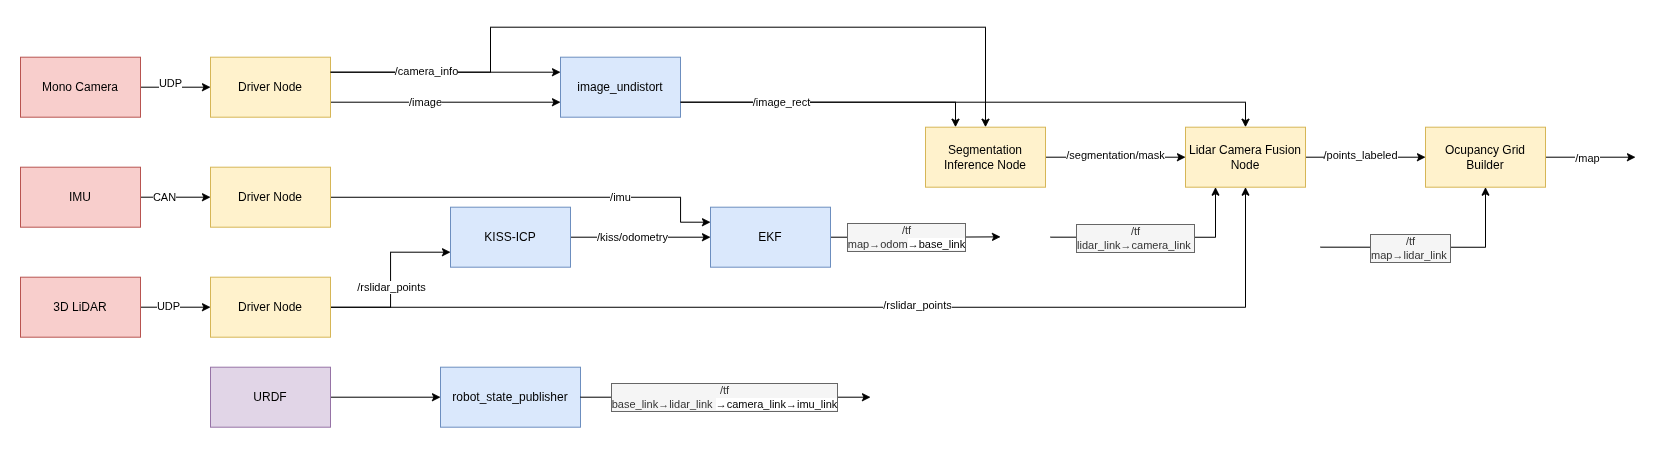

The diagram above was exported from draw.io. Its source (the exported page's mxGraphModel, read from the mxfile embedded in the PNG):
<mxGraphModel dx="1445" dy="933" grid="1" gridSize="10" guides="1" tooltips="1" connect="1" arrows="1" fold="1" page="1" pageScale="1" pageWidth="850" pageHeight="1100" math="0" shadow="0">
  <root>
    <mxCell id="0" />
    <mxCell id="1" parent="0" />
    <mxCell id="VwjVO-aHT9oYbcwcG35t-9" edge="1" parent="1" source="VwjVO-aHT9oYbcwcG35t-1" style="edgeStyle=orthogonalEdgeStyle;rounded=0;orthogonalLoop=1;jettySize=auto;html=1;" target="VwjVO-aHT9oYbcwcG35t-6">
      <mxGeometry relative="1" as="geometry" />
    </mxCell>
    <mxCell id="VwjVO-aHT9oYbcwcG35t-11" connectable="0" parent="VwjVO-aHT9oYbcwcG35t-9" style="edgeLabel;html=1;align=center;verticalAlign=middle;resizable=0;points=[];" value="UDP" vertex="1">
      <mxGeometry relative="1" x="-0.2286" y="1" as="geometry">
        <mxPoint as="offset" />
      </mxGeometry>
    </mxCell>
    <mxCell id="VwjVO-aHT9oYbcwcG35t-1" parent="1" style="rounded=0;whiteSpace=wrap;html=1;fillColor=#f8cecc;strokeColor=#b85450;" value="3D LiDAR" vertex="1">
      <mxGeometry height="60" width="120" x="20" y="430" as="geometry" />
    </mxCell>
    <mxCell id="VwjVO-aHT9oYbcwcG35t-8" edge="1" parent="1" source="VwjVO-aHT9oYbcwcG35t-2" style="edgeStyle=orthogonalEdgeStyle;rounded=0;orthogonalLoop=1;jettySize=auto;html=1;entryX=0;entryY=0.5;entryDx=0;entryDy=0;" target="VwjVO-aHT9oYbcwcG35t-5">
      <mxGeometry relative="1" as="geometry" />
    </mxCell>
    <mxCell id="VwjVO-aHT9oYbcwcG35t-12" connectable="0" parent="VwjVO-aHT9oYbcwcG35t-8" style="edgeLabel;html=1;align=center;verticalAlign=middle;resizable=0;points=[];" value="CAN" vertex="1">
      <mxGeometry relative="1" x="-0.3143" as="geometry">
        <mxPoint as="offset" />
      </mxGeometry>
    </mxCell>
    <mxCell id="VwjVO-aHT9oYbcwcG35t-2" parent="1" style="rounded=0;whiteSpace=wrap;html=1;fillColor=#f8cecc;strokeColor=#b85450;" value="IMU" vertex="1">
      <mxGeometry height="60" width="120" x="20" y="320" as="geometry" />
    </mxCell>
    <mxCell id="VwjVO-aHT9oYbcwcG35t-7" edge="1" parent="1" source="VwjVO-aHT9oYbcwcG35t-3" style="edgeStyle=orthogonalEdgeStyle;rounded=0;orthogonalLoop=1;jettySize=auto;html=1;entryX=0;entryY=0.5;entryDx=0;entryDy=0;" target="VwjVO-aHT9oYbcwcG35t-4">
      <mxGeometry relative="1" as="geometry" />
    </mxCell>
    <mxCell id="VwjVO-aHT9oYbcwcG35t-10" connectable="0" parent="VwjVO-aHT9oYbcwcG35t-7" style="edgeLabel;html=1;align=center;verticalAlign=middle;resizable=0;points=[];" value="UDP" vertex="1">
      <mxGeometry relative="1" x="-0.1429" y="4" as="geometry">
        <mxPoint as="offset" />
      </mxGeometry>
    </mxCell>
    <mxCell id="VwjVO-aHT9oYbcwcG35t-3" parent="1" style="rounded=0;whiteSpace=wrap;html=1;fillColor=#f8cecc;strokeColor=#b85450;" value="Mono Camera" vertex="1">
      <mxGeometry height="60" width="120" x="20" y="210" as="geometry" />
    </mxCell>
    <mxCell id="8NaSSV0t61jxCQ4j53ri-9" edge="1" parent="1" source="VwjVO-aHT9oYbcwcG35t-4" style="edgeStyle=orthogonalEdgeStyle;rounded=0;orthogonalLoop=1;jettySize=auto;html=1;exitX=1;exitY=0.25;exitDx=0;exitDy=0;entryX=0;entryY=0.25;entryDx=0;entryDy=0;" target="8NaSSV0t61jxCQ4j53ri-8">
      <mxGeometry relative="1" as="geometry" />
    </mxCell>
    <mxCell id="8NaSSV0t61jxCQ4j53ri-11" edge="1" parent="1" source="VwjVO-aHT9oYbcwcG35t-4" style="edgeStyle=orthogonalEdgeStyle;rounded=0;orthogonalLoop=1;jettySize=auto;html=1;exitX=1;exitY=0.75;exitDx=0;exitDy=0;entryX=0;entryY=0.75;entryDx=0;entryDy=0;" target="8NaSSV0t61jxCQ4j53ri-8">
      <mxGeometry relative="1" as="geometry" />
    </mxCell>
    <mxCell id="8NaSSV0t61jxCQ4j53ri-12" connectable="0" parent="8NaSSV0t61jxCQ4j53ri-11" style="edgeLabel;html=1;align=center;verticalAlign=middle;resizable=0;points=[];" value="/image" vertex="1">
      <mxGeometry relative="1" x="-0.179" as="geometry">
        <mxPoint as="offset" />
      </mxGeometry>
    </mxCell>
    <mxCell id="VwjVO-aHT9oYbcwcG35t-4" parent="1" style="rounded=0;whiteSpace=wrap;html=1;fillColor=#fff2cc;strokeColor=#d6b656;" value="Driver Node" vertex="1">
      <mxGeometry height="60" width="120" x="210" y="210" as="geometry" />
    </mxCell>
    <mxCell id="VwjVO-aHT9oYbcwcG35t-14" edge="1" parent="1" source="VwjVO-aHT9oYbcwcG35t-5" style="edgeStyle=orthogonalEdgeStyle;rounded=0;orthogonalLoop=1;jettySize=auto;html=1;entryX=0;entryY=0.25;entryDx=0;entryDy=0;" target="8NaSSV0t61jxCQ4j53ri-3">
      <mxGeometry relative="1" as="geometry">
        <Array as="points">
          <mxPoint x="680" y="350" />
          <mxPoint x="680" y="375" />
        </Array>
      </mxGeometry>
    </mxCell>
    <mxCell id="VwjVO-aHT9oYbcwcG35t-16" connectable="0" parent="VwjVO-aHT9oYbcwcG35t-14" style="edgeLabel;html=1;align=center;verticalAlign=middle;resizable=0;points=[];" value="/imu" vertex="1">
      <mxGeometry relative="1" x="-0.55" y="-1" as="geometry">
        <mxPoint x="199" y="-1" as="offset" />
      </mxGeometry>
    </mxCell>
    <mxCell id="VwjVO-aHT9oYbcwcG35t-5" parent="1" style="rounded=0;whiteSpace=wrap;html=1;fillColor=#fff2cc;strokeColor=#d6b656;" value="Driver Node" vertex="1">
      <mxGeometry height="60" width="120" x="210" y="320" as="geometry" />
    </mxCell>
    <mxCell id="VwjVO-aHT9oYbcwcG35t-15" edge="1" parent="1" source="VwjVO-aHT9oYbcwcG35t-6" style="edgeStyle=orthogonalEdgeStyle;rounded=0;orthogonalLoop=1;jettySize=auto;html=1;entryX=0;entryY=0.75;entryDx=0;entryDy=0;" target="VwjVO-aHT9oYbcwcG35t-13">
      <mxGeometry relative="1" as="geometry" />
    </mxCell>
    <mxCell id="VwjVO-aHT9oYbcwcG35t-17" connectable="0" parent="VwjVO-aHT9oYbcwcG35t-15" style="edgeLabel;html=1;align=center;verticalAlign=middle;resizable=0;points=[];" value="/rslidar_points" vertex="1">
      <mxGeometry relative="1" x="-0.6571" y="2" as="geometry">
        <mxPoint x="30" y="-18" as="offset" />
      </mxGeometry>
    </mxCell>
    <mxCell id="VwjVO-aHT9oYbcwcG35t-41" edge="1" parent="1" source="VwjVO-aHT9oYbcwcG35t-6" style="edgeStyle=orthogonalEdgeStyle;rounded=0;orthogonalLoop=1;jettySize=auto;html=1;entryX=0.5;entryY=1;entryDx=0;entryDy=0;" target="VwjVO-aHT9oYbcwcG35t-28">
      <mxGeometry relative="1" as="geometry" />
    </mxCell>
    <mxCell id="VwjVO-aHT9oYbcwcG35t-6" parent="1" style="rounded=0;whiteSpace=wrap;html=1;fillColor=#fff2cc;strokeColor=#d6b656;" value="Driver Node" vertex="1">
      <mxGeometry height="60" width="120" x="210" y="430" as="geometry" />
    </mxCell>
    <mxCell id="VwjVO-aHT9oYbcwcG35t-26" edge="1" parent="1" source="VwjVO-aHT9oYbcwcG35t-13" style="edgeStyle=orthogonalEdgeStyle;rounded=0;orthogonalLoop=1;jettySize=auto;html=1;entryX=0;entryY=0.5;entryDx=0;entryDy=0;" target="8NaSSV0t61jxCQ4j53ri-3">
      <mxGeometry relative="1" as="geometry" />
    </mxCell>
    <mxCell id="8NaSSV0t61jxCQ4j53ri-7" connectable="0" parent="VwjVO-aHT9oYbcwcG35t-26" style="edgeLabel;html=1;align=center;verticalAlign=middle;resizable=0;points=[];" value="/kiss/odometry" vertex="1">
      <mxGeometry relative="1" x="-0.1381" y="-3" as="geometry">
        <mxPoint x="1" y="-3" as="offset" />
      </mxGeometry>
    </mxCell>
    <mxCell id="VwjVO-aHT9oYbcwcG35t-13" parent="1" style="rounded=0;whiteSpace=wrap;html=1;fillColor=#dae8fc;strokeColor=#6c8ebf;" value="KISS-ICP" vertex="1">
      <mxGeometry height="60" width="120" x="450" y="360" as="geometry" />
    </mxCell>
    <mxCell id="VwjVO-aHT9oYbcwcG35t-29" edge="1" parent="1" source="VwjVO-aHT9oYbcwcG35t-18" style="edgeStyle=orthogonalEdgeStyle;rounded=0;orthogonalLoop=1;jettySize=auto;html=1;" target="VwjVO-aHT9oYbcwcG35t-28">
      <mxGeometry relative="1" as="geometry" />
    </mxCell>
    <mxCell id="VwjVO-aHT9oYbcwcG35t-31" connectable="0" parent="VwjVO-aHT9oYbcwcG35t-29" style="edgeLabel;html=1;align=center;verticalAlign=middle;resizable=0;points=[];" value="/segmentation/mask" vertex="1">
      <mxGeometry relative="1" x="-0.3571" y="2" as="geometry">
        <mxPoint x="25" as="offset" />
      </mxGeometry>
    </mxCell>
    <mxCell id="VwjVO-aHT9oYbcwcG35t-18" parent="1" style="rounded=0;whiteSpace=wrap;html=1;fillColor=#fff2cc;strokeColor=#d6b656;" value="Segmentation Inference Node" vertex="1">
      <mxGeometry height="60" width="120" x="925" y="280" as="geometry" />
    </mxCell>
    <mxCell id="VwjVO-aHT9oYbcwcG35t-37" edge="1" parent="1" source="VwjVO-aHT9oYbcwcG35t-28" style="edgeStyle=orthogonalEdgeStyle;rounded=0;orthogonalLoop=1;jettySize=auto;html=1;entryX=0;entryY=0.5;entryDx=0;entryDy=0;" target="VwjVO-aHT9oYbcwcG35t-36">
      <mxGeometry relative="1" as="geometry" />
    </mxCell>
    <mxCell id="VwjVO-aHT9oYbcwcG35t-38" connectable="0" parent="VwjVO-aHT9oYbcwcG35t-37" style="edgeLabel;html=1;align=center;verticalAlign=middle;resizable=0;points=[];" value="/points_labeled" vertex="1">
      <mxGeometry relative="1" x="-0.1" y="2" as="geometry">
        <mxPoint as="offset" />
      </mxGeometry>
    </mxCell>
    <mxCell id="VwjVO-aHT9oYbcwcG35t-28" parent="1" style="rounded=0;whiteSpace=wrap;html=1;fillColor=#fff2cc;strokeColor=#d6b656;" value="Lidar Camera Fusion Node" vertex="1">
      <mxGeometry height="60" width="120" x="1185" y="280" as="geometry" />
    </mxCell>
    <mxCell id="VwjVO-aHT9oYbcwcG35t-39" edge="1" parent="1" source="VwjVO-aHT9oYbcwcG35t-36" style="edgeStyle=orthogonalEdgeStyle;rounded=0;orthogonalLoop=1;jettySize=auto;html=1;">
      <mxGeometry relative="1" as="geometry">
        <mxPoint x="1635" y="310" as="targetPoint" />
      </mxGeometry>
    </mxCell>
    <mxCell id="VwjVO-aHT9oYbcwcG35t-40" connectable="0" parent="VwjVO-aHT9oYbcwcG35t-39" style="edgeLabel;html=1;align=center;verticalAlign=middle;resizable=0;points=[];" value="/map" vertex="1">
      <mxGeometry relative="1" x="-0.0889" y="-1" as="geometry">
        <mxPoint as="offset" />
      </mxGeometry>
    </mxCell>
    <mxCell id="VwjVO-aHT9oYbcwcG35t-36" parent="1" style="rounded=0;whiteSpace=wrap;html=1;fillColor=#fff2cc;strokeColor=#d6b656;" value="Ocupancy Grid Builder" vertex="1">
      <mxGeometry height="60" width="120" x="1425" y="280" as="geometry" />
    </mxCell>
    <mxCell id="VwjVO-aHT9oYbcwcG35t-42" connectable="0" parent="1" style="edgeLabel;html=1;align=center;verticalAlign=middle;resizable=0;points=[];" value="/rslidar_points" vertex="1">
      <mxGeometry x="916" y="458" as="geometry" />
    </mxCell>
    <mxCell id="8NaSSV0t61jxCQ4j53ri-4" edge="1" parent="1" source="8NaSSV0t61jxCQ4j53ri-3" style="edgeStyle=orthogonalEdgeStyle;rounded=0;orthogonalLoop=1;jettySize=auto;html=1;exitX=1;exitY=0.5;exitDx=0;exitDy=0;">
      <mxGeometry relative="1" as="geometry">
        <mxPoint x="840.0000000000002" y="389.6599999999999" as="sourcePoint" />
        <mxPoint x="1000" y="389.66" as="targetPoint" />
      </mxGeometry>
    </mxCell>
    <mxCell id="8NaSSV0t61jxCQ4j53ri-5" connectable="0" parent="8NaSSV0t61jxCQ4j53ri-4" style="edgeLabel;html=1;align=center;verticalAlign=middle;resizable=0;points=[];labelBackgroundColor=#f5f5f5;fontColor=#333333;labelBorderColor=#666666;" value="/tf&lt;div&gt;map→odom&lt;span style=&quot;background-color: light-dark(#ffffff, var(--ge-dark-color, #121212)); color: light-dark(rgb(0, 0, 0), rgb(255, 255, 255));&quot;&gt;→base_link&lt;/span&gt;&lt;/div&gt;" vertex="1">
      <mxGeometry relative="1" x="-0.2081" y="-1" as="geometry">
        <mxPoint x="8" y="-1" as="offset" />
      </mxGeometry>
    </mxCell>
    <mxCell id="8NaSSV0t61jxCQ4j53ri-3" parent="1" style="rounded=0;whiteSpace=wrap;html=1;fillColor=#dae8fc;strokeColor=#6c8ebf;" value="EKF" vertex="1">
      <mxGeometry height="60" width="120" x="710" y="360" as="geometry" />
    </mxCell>
    <mxCell id="8NaSSV0t61jxCQ4j53ri-13" edge="1" parent="1" source="8NaSSV0t61jxCQ4j53ri-8" style="edgeStyle=orthogonalEdgeStyle;rounded=0;orthogonalLoop=1;jettySize=auto;html=1;exitX=1;exitY=0.75;exitDx=0;exitDy=0;entryX=0.25;entryY=0;entryDx=0;entryDy=0;" target="VwjVO-aHT9oYbcwcG35t-18">
      <mxGeometry relative="1" as="geometry">
        <Array as="points">
          <mxPoint x="955" y="255" />
        </Array>
      </mxGeometry>
    </mxCell>
    <mxCell id="8NaSSV0t61jxCQ4j53ri-8" parent="1" style="rounded=0;whiteSpace=wrap;html=1;fillColor=#dae8fc;strokeColor=#6c8ebf;" value="image_undistort" vertex="1">
      <mxGeometry height="60" width="120" x="560" y="210" as="geometry" />
    </mxCell>
    <mxCell id="8NaSSV0t61jxCQ4j53ri-15" edge="1" parent="1" source="8NaSSV0t61jxCQ4j53ri-8" style="endArrow=classic;html=1;rounded=0;exitX=1;exitY=0.75;exitDx=0;exitDy=0;entryX=0.5;entryY=0;entryDx=0;entryDy=0;" target="VwjVO-aHT9oYbcwcG35t-28" value="">
      <mxGeometry height="50" relative="1" width="50" as="geometry">
        <Array as="points">
          <mxPoint x="1245" y="255" />
        </Array>
        <mxPoint x="780" y="220" as="sourcePoint" />
        <mxPoint x="830" y="170" as="targetPoint" />
      </mxGeometry>
    </mxCell>
    <mxCell id="8NaSSV0t61jxCQ4j53ri-16" connectable="0" parent="1" style="edgeLabel;html=1;align=center;verticalAlign=middle;resizable=0;points=[];" value="/image_rect" vertex="1">
      <mxGeometry x="780" y="255" as="geometry" />
    </mxCell>
    <mxCell id="8NaSSV0t61jxCQ4j53ri-17" edge="1" parent="1" source="VwjVO-aHT9oYbcwcG35t-4" style="endArrow=classic;html=1;rounded=0;entryX=0.5;entryY=0;entryDx=0;entryDy=0;exitX=1;exitY=0.25;exitDx=0;exitDy=0;" target="VwjVO-aHT9oYbcwcG35t-18" value="">
      <mxGeometry height="50" relative="1" width="50" as="geometry">
        <Array as="points">
          <mxPoint x="490" y="225" />
          <mxPoint x="490" y="180" />
          <mxPoint x="985" y="180" />
        </Array>
        <mxPoint x="470" y="180" as="sourcePoint" />
        <mxPoint x="720" y="110" as="targetPoint" />
      </mxGeometry>
    </mxCell>
    <mxCell id="8NaSSV0t61jxCQ4j53ri-18" connectable="0" parent="1" style="edgeLabel;html=1;align=center;verticalAlign=middle;resizable=0;points=[];" value="/camera_info" vertex="1">
      <mxGeometry x="425" y="224" as="geometry" />
    </mxCell>
    <mxCell id="8NaSSV0t61jxCQ4j53ri-20" parent="1" style="rounded=0;whiteSpace=wrap;html=1;fillColor=#dae8fc;strokeColor=#6c8ebf;" value="robot_state_publisher" vertex="1">
      <mxGeometry height="60" width="140" x="440" y="520" as="geometry" />
    </mxCell>
    <mxCell id="8NaSSV0t61jxCQ4j53ri-22" edge="1" parent="1" source="8NaSSV0t61jxCQ4j53ri-21" style="edgeStyle=orthogonalEdgeStyle;rounded=0;orthogonalLoop=1;jettySize=auto;html=1;entryX=0;entryY=0.5;entryDx=0;entryDy=0;" target="8NaSSV0t61jxCQ4j53ri-20">
      <mxGeometry relative="1" as="geometry" />
    </mxCell>
    <mxCell id="8NaSSV0t61jxCQ4j53ri-21" parent="1" style="rounded=0;whiteSpace=wrap;html=1;fillColor=#e1d5e7;strokeColor=#9673a6;" value="URDF" vertex="1">
      <mxGeometry height="60" width="120" x="210" y="520" as="geometry" />
    </mxCell>
    <mxCell id="8NaSSV0t61jxCQ4j53ri-27" edge="1" parent="1" source="8NaSSV0t61jxCQ4j53ri-20" style="endArrow=classic;html=1;rounded=0;exitX=1;exitY=0.5;exitDx=0;exitDy=0;" value="">
      <mxGeometry height="50" relative="1" width="50" as="geometry">
        <mxPoint x="620" y="540" as="sourcePoint" />
        <mxPoint x="870" y="550" as="targetPoint" />
      </mxGeometry>
    </mxCell>
    <mxCell id="8NaSSV0t61jxCQ4j53ri-28" connectable="0" parent="8NaSSV0t61jxCQ4j53ri-27" style="edgeLabel;html=1;align=center;verticalAlign=middle;resizable=0;points=[];labelBackgroundColor=#f5f5f5;fontColor=#333333;labelBorderColor=#666666;" value="/tf&lt;div&gt;base_link→lidar_link&amp;nbsp;&lt;span style=&quot;background-color: light-dark(#ffffff, var(--ge-dark-color, #121212)); color: light-dark(rgb(0, 0, 0), rgb(255, 255, 255));&quot;&gt;→camera_link&lt;/span&gt;&lt;span style=&quot;background-color: rgb(255, 255, 255); color: rgb(0, 0, 0);&quot;&gt;→imu_link&lt;/span&gt;&lt;/div&gt;" vertex="1">
      <mxGeometry relative="1" x="0.2897" y="1" as="geometry">
        <mxPoint x="-44" y="1" as="offset" />
      </mxGeometry>
    </mxCell>
    <mxCell id="8NaSSV0t61jxCQ4j53ri-31" edge="1" parent="1" style="edgeStyle=orthogonalEdgeStyle;rounded=0;orthogonalLoop=1;jettySize=auto;html=1;entryX=0.25;entryY=1;entryDx=0;entryDy=0;" target="VwjVO-aHT9oYbcwcG35t-28">
      <mxGeometry relative="1" as="geometry">
        <mxPoint x="1050" y="389.97" as="sourcePoint" />
        <mxPoint x="1130" y="390" as="targetPoint" />
      </mxGeometry>
    </mxCell>
    <mxCell id="8NaSSV0t61jxCQ4j53ri-32" connectable="0" parent="8NaSSV0t61jxCQ4j53ri-31" style="edgeLabel;html=1;align=center;verticalAlign=middle;resizable=0;points=[];labelBackgroundColor=#f5f5f5;fontColor=#333333;labelBorderColor=#666666;" value="/tf&lt;div&gt;lidar_link→camera_link&amp;nbsp;&lt;/div&gt;" vertex="1">
      <mxGeometry relative="1" x="-0.2081" y="-1" as="geometry">
        <mxPoint as="offset" />
      </mxGeometry>
    </mxCell>
    <mxCell id="8NaSSV0t61jxCQ4j53ri-35" edge="1" parent="1" style="edgeStyle=orthogonalEdgeStyle;rounded=0;orthogonalLoop=1;jettySize=auto;html=1;entryX=0.5;entryY=1;entryDx=0;entryDy=0;" target="VwjVO-aHT9oYbcwcG35t-36">
      <mxGeometry relative="1" as="geometry">
        <mxPoint x="1320" y="399.97" as="sourcePoint" />
        <mxPoint x="1485" y="350" as="targetPoint" />
      </mxGeometry>
    </mxCell>
    <mxCell id="8NaSSV0t61jxCQ4j53ri-36" connectable="0" parent="8NaSSV0t61jxCQ4j53ri-35" style="edgeLabel;html=1;align=center;verticalAlign=middle;resizable=0;points=[];labelBackgroundColor=#f5f5f5;fontColor=#333333;labelBorderColor=#666666;" value="/tf&lt;div&gt;map→lidar_link&amp;nbsp;&lt;/div&gt;" vertex="1">
      <mxGeometry relative="1" x="-0.2081" y="-1" as="geometry">
        <mxPoint as="offset" />
      </mxGeometry>
    </mxCell>
  </root>
</mxGraphModel>